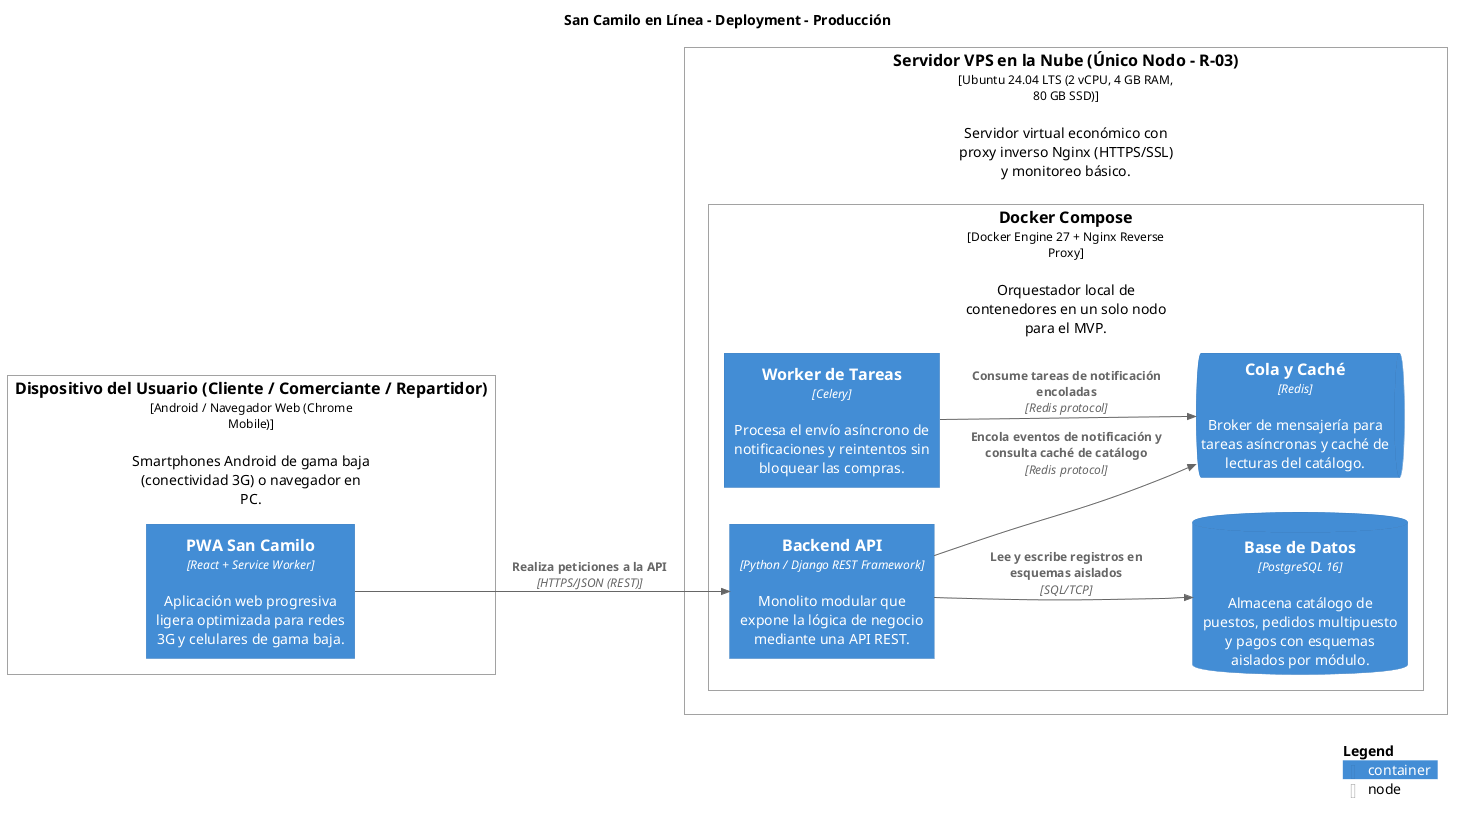

The diagram above was rendered by PlantUML. Its source (embedded in the PNG):
@startuml
set separator none
title San Camilo en Línea - Deployment - Producción

left to right direction

!include <C4/C4>
!include <C4/C4_Context>
!include <C4/C4_Container>
!include <C4/C4_Deployment>

Deployment_Node(Producción.DispositivodelUsuarioClienteComercianteRepartidor, "Dispositivo del Usuario (Cliente / Comerciante / Repartidor)", $type="Android / Navegador Web (Chrome Mobile)", $descr="Smartphones Android de gama baja (conectividad 3G) o navegador en PC.", $tags="", $link="") {
  Container(Producción.DispositivodelUsuarioClienteComercianteRepartidor.PWASanCamilo_1, "PWA San Camilo", $techn="React + Service Worker", $descr="Aplicación web progresiva ligera optimizada para redes 3G y celulares de gama baja.", $tags="", $link="")
}

Deployment_Node(Producción.ServidorVPSenlaNubeÚnicoNodoR03, "Servidor VPS en la Nube (Único Nodo - R-03)", $type="Ubuntu 24.04 LTS (2 vCPU, 4 GB RAM, 80 GB SSD)", $descr="Servidor virtual económico con proxy inverso Nginx (HTTPS/SSL) y monitoreo básico.", $tags="", $link="") {
  Deployment_Node(Producción.ServidorVPSenlaNubeÚnicoNodoR03.DockerCompose, "Docker Compose", $type="Docker Engine 27 + Nginx Reverse Proxy", $descr="Orquestador local de contenedores en un solo nodo para el MVP.", $tags="", $link="") {
    Container(Producción.ServidorVPSenlaNubeÚnicoNodoR03.DockerCompose.BackendAPI_1, "Backend API", $techn="Python / Django REST Framework", $descr="Monolito modular que expone la lógica de negocio mediante una API REST.", $tags="", $link="")
    Container(Producción.ServidorVPSenlaNubeÚnicoNodoR03.DockerCompose.WorkerdeTareas_1, "Worker de Tareas", $techn="Celery", $descr="Procesa el envío asíncrono de notificaciones y reintentos sin bloquear las compras.", $tags="", $link="")
    ContainerDb(Producción.ServidorVPSenlaNubeÚnicoNodoR03.DockerCompose.BasedeDatos_1, "Base de Datos", $techn="PostgreSQL 16", $descr="Almacena catálogo de puestos, pedidos multipuesto y pagos con esquemas aislados por módulo.", $tags="", $link="")
    ContainerQueue(Producción.ServidorVPSenlaNubeÚnicoNodoR03.DockerCompose.ColayCaché_1, "Cola y Caché", $techn="Redis", $descr="Broker de mensajería para tareas asíncronas y caché de lecturas del catálogo.", $tags="", $link="")
  }

}

Rel(Producción.DispositivodelUsuarioClienteComercianteRepartidor.PWASanCamilo_1, Producción.ServidorVPSenlaNubeÚnicoNodoR03.DockerCompose.BackendAPI_1, "Realiza peticiones a la API", $techn="HTTPS/JSON (REST)", $tags="", $link="")
Rel(Producción.ServidorVPSenlaNubeÚnicoNodoR03.DockerCompose.BackendAPI_1, Producción.ServidorVPSenlaNubeÚnicoNodoR03.DockerCompose.BasedeDatos_1, "Lee y escribe registros en esquemas aislados", $techn="SQL/TCP", $tags="", $link="")
Rel(Producción.ServidorVPSenlaNubeÚnicoNodoR03.DockerCompose.BackendAPI_1, Producción.ServidorVPSenlaNubeÚnicoNodoR03.DockerCompose.ColayCaché_1, "Encola eventos de notificación y consulta caché de catálogo", $techn="Redis protocol", $tags="", $link="")
Rel(Producción.ServidorVPSenlaNubeÚnicoNodoR03.DockerCompose.WorkerdeTareas_1, Producción.ServidorVPSenlaNubeÚnicoNodoR03.DockerCompose.ColayCaché_1, "Consume tareas de notificación encoladas", $techn="Redis protocol", $tags="", $link="")

SHOW_LEGEND(true)
@enduml